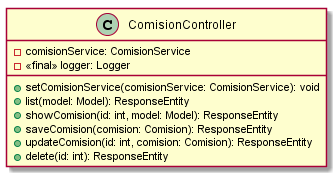

The diagram above was rendered by PlantUML. Its source (embedded in the PNG):
@startuml ComisionController
class ComisionController {
 - comisionService: ComisionService
 - <<final>> logger: Logger
 + setComisionService(comisionService: ComisionService): void
 + list(model: Model): ResponseEntity
 + showComision(id: int, model: Model): ResponseEntity
 + saveComision(comision: Comision): ResponseEntity
 + updateComision(id: int, comision: Comision): ResponseEntity
 + delete(id: int): ResponseEntity
}
@enduml